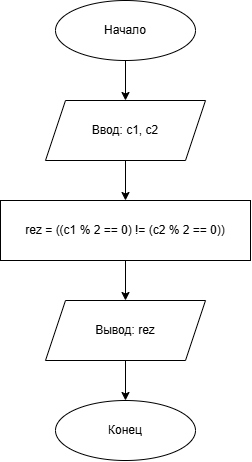

The diagram above was exported from draw.io. Its source (the exported page's mxGraphModel, read from the mxfile embedded in the PNG):
<mxGraphModel dx="1414" dy="785" grid="1" gridSize="10" guides="1" tooltips="1" connect="1" arrows="1" fold="1" page="1" pageScale="1" pageWidth="827" pageHeight="1169" math="0" shadow="0">
  <root>
    <mxCell id="0" />
    <mxCell id="1" parent="0" />
    <mxCell id="node_start" parent="1" style="ellipse;whiteSpace=wrap;html=1;fillColor=none;strokeColor=#000000;" value="Начало" vertex="1">
      <mxGeometry height="60" width="140" x="100" y="40" as="geometry" />
    </mxCell>
    <mxCell id="node_input" parent="1" style="shape=parallelogram;perimeter=parallelogramPerimeter;whiteSpace=wrap;html=1;fixedSize=1;fillColor=none;strokeColor=#000000;" value="Ввод: c1, c2" vertex="1">
      <mxGeometry height="60" width="160" x="90" y="140" as="geometry" />
    </mxCell>
    <mxCell id="node_calc" parent="1" style="rounded=0;whiteSpace=wrap;html=1;fillColor=none;strokeColor=#000000;" value="rez = ((c1 % 2 == 0) != (c2 % 2 == 0))" vertex="1">
      <mxGeometry height="60" width="250" x="45" y="240" as="geometry" />
    </mxCell>
    <mxCell id="node_output" parent="1" style="shape=parallelogram;perimeter=parallelogramPerimeter;whiteSpace=wrap;html=1;fixedSize=1;fillColor=none;strokeColor=#000000;" value="Вывод: rez" vertex="1">
      <mxGeometry height="60" width="160" x="90" y="340" as="geometry" />
    </mxCell>
    <mxCell id="node_end" parent="1" style="ellipse;whiteSpace=wrap;html=1;fillColor=none;strokeColor=#000000;" value="Конец" vertex="1">
      <mxGeometry height="60" width="140" x="100" y="440" as="geometry" />
    </mxCell>
    <mxCell id="edge1" edge="1" parent="1" source="node_start" style="endArrow=classic;html=1;exitX=0.5;exitY=1;exitDx=0;exitDy=0;entryX=0.5;entryY=0;entryDx=0;entryDy=0;" target="node_input" value="">
      <mxGeometry height="50" relative="1" width="50" as="geometry" />
    </mxCell>
    <mxCell id="edge2" edge="1" parent="1" source="node_input" style="endArrow=classic;html=1;exitX=0.5;exitY=1;exitDx=0;exitDy=0;entryX=0.5;entryY=0;entryDx=0;entryDy=0;" target="node_calc" value="">
      <mxGeometry height="50" relative="1" width="50" as="geometry" />
    </mxCell>
    <mxCell id="edge3" edge="1" parent="1" source="node_calc" style="endArrow=classic;html=1;exitX=0.5;exitY=1;exitDx=0;exitDy=0;entryX=0.5;entryY=0;entryDx=0;entryDy=0;" target="node_output" value="">
      <mxGeometry height="50" relative="1" width="50" as="geometry" />
    </mxCell>
    <mxCell id="edge4" edge="1" parent="1" source="node_output" style="endArrow=classic;html=1;exitX=0.5;exitY=1;exitDx=0;exitDy=0;entryX=0.5;entryY=0;entryDx=0;entryDy=0;" target="node_end" value="">
      <mxGeometry height="50" relative="1" width="50" as="geometry" />
    </mxCell>
  </root>
</mxGraphModel>